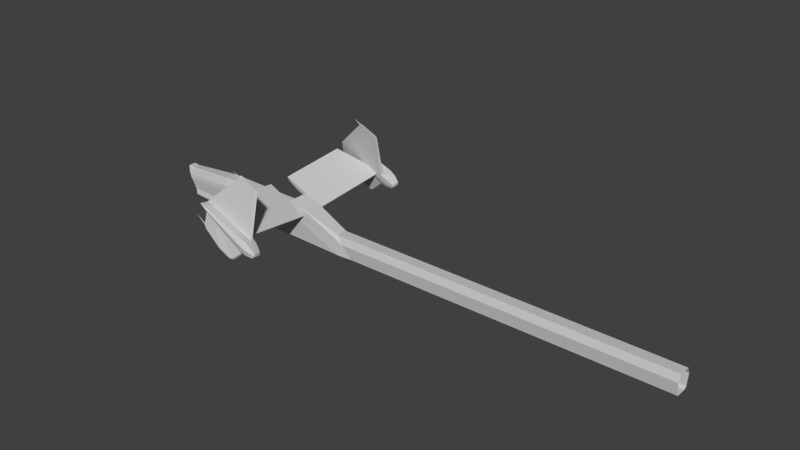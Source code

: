 # Source: kc10BoomWithWings.blend  (saved by Blender 2.78.0; exported with 4.5.12 LTS)
import bpy
from mathutils import Matrix  # noqa: F401  (used for matrix-valued properties, if any)

bpy.ops.wm.read_factory_settings(use_empty=True)
scene = bpy.context.scene
scene.name = 'Scene'

# ---- collections
col_collection_1 = bpy.data.collections.new('Collection 1'); scene.collection.children.link(col_collection_1)

# ---- materials (node trees are filled in below, after node groups)
mat_kc_10_wingwi_001 = bpy.data.materials.new('KC-10_wingWI.001')
mat_kc_10_wingwi_001.alpha_threshold = 0.0
mat_kc_10_wingwi_001.use_transparent_shadow = False
mat_kc_10_wingwi_001.diffuse_color = (0.5843, 0.5843, 0.5843, 1.0)
mat_kc_10_wingwi_001.specular_color = (0.898, 0.898, 0.898)
mat_kc_10_wingwi_001.roughness = 0.5
mat_kc_10_wingwi = bpy.data.materials.new('KC-10_wingWI')
mat_kc_10_wingwi.alpha_threshold = 0.0
mat_kc_10_wingwi.use_transparent_shadow = False
mat_kc_10_wingwi.diffuse_color = (0.5843, 0.5843, 0.5843, 1.0)
mat_kc_10_wingwi.specular_color = (0.898, 0.898, 0.898)
mat_kc_10_wingwi.roughness = 0.5

# ---- material node trees

# ---- world
world_world = bpy.data.worlds.new('World'); scene.world = world_world
world_world.color = (0.05088, 0.05088, 0.05088)
world_world.use_sun_shadow = False
world_world.sun_shadow_jitter_overblur = 0.0
world_world.cycles.sampling_method = 'NONE'
world_world.cycles.sample_map_resolution = 256

# ---- meshes
me_kc_10_001 = bpy.data.meshes.new('KC-10.001')
me_kc_10_001.from_pydata([(7.57, 1.822, 0.2095), (7.571, 1.847, 0.207), (8.0, 1.823, 0.251), (7.288, 1.824, 0.2395), (7.283, 1.849, 0.2303), (7.572, 1.869, 0.2205), (7.574, 1.869, 0.25), (8.006, 1.827, 0.2722), (7.289, 1.87, 0.2505), (8.051, 1.815, 0.2771), (8.092, 1.738, 0.6552), (8.251, 1.72, 0.6811), (7.244, 1.867, 0.291), (8.005, 1.81, 0.2683), (7.572, 1.809, 0.2358), (8.094, 1.695, 0.689), (7.969, 1.509, 1.586), (7.88, 1.505, 1.592), (7.242, 1.815, 0.2789), (7.219, 1.841, 0.2804), (7.593, 1.523, 1.617), (7.543, 1.515, 1.619), (7.592, 1.506, 1.613), (7.881, 1.515, 1.594), (8.098, 1.723, 0.7358), (8.256, 1.906, 0.7262), (8.102, 1.908, 0.7651), (8.101, 1.933, 0.7438), (8.099, 1.921, 0.7135), (7.309, 1.681, 0.7886), (7.292, 0.1701, 0.5673), (7.394, 0.1699, 0.5609), (7.562, 1.69, 0.7726), (7.308, 1.683, 0.7707), (7.291, 0.1898, 0.5519), (7.245, 0.1862, 0.5522), (7.261, 1.68, 0.7802), (8.16, 1.483, 0.6839), (7.561, 1.693, 0.7521), (7.651, 0.17, 0.5411), (8.145, 0.1847, 0.494), (7.252, 0.1729, 0.5692), (7.269, 1.679, 0.79), (7.25, 0.1787, 0.5223), (8.145, 0.1717, 0.492), (8.134, 0.1765, 0.4758), (7.649, 0.1728, 0.5219), (7.392, 0.1729, 0.5411), (7.3, 0.1845, 0.4802), (7.878, 0.1849, 0.4333), (8.067, 0.1813, 0.4429), (7.245, 0.1732, 0.55), (7.268, 0.1826, 0.495), (7.252, 0.1703, 0.5689), (6.991, 1.697, 0.8544), (6.869, 1.742, 0.8314), (6.851, 1.754, 0.7914), (6.985, 1.704, 0.7696), (6.995, 1.784, 0.883), (6.871, 1.808, 0.8543), (7.102, 1.685, 0.749), (6.979, 1.736, 0.6899), (7.109, 1.729, 0.6532), (7.086, 1.762, 0.6447), (6.982, 1.827, 0.704), (7.184, 1.665, 0.8791), (7.102, 1.672, 0.8641), (7.148, 1.699, 0.8935), (7.106, 1.798, 0.6512), (7.122, 1.952, 0.7062), (6.998, 1.896, 0.9094), (7.11, 1.765, 0.893), (7.137, 1.901, 0.9181), (6.866, 1.901, 0.7714), (6.864, 1.831, 0.7576), (6.846, 1.821, 0.8085), (6.852, 1.892, 0.8247), (6.985, 1.939, 0.7314), (6.862, 1.762, 0.7485), (6.873, 1.876, 0.8736), (6.993, 1.953, 0.8289), (7.139, 1.968, 0.8215), (7.188, 1.735, 0.8975), (7.309, -1.776, 0.7886), (7.562, -1.785, 0.7726), (7.394, -0.2654, 0.5609), (7.292, -0.2656, 0.5673), (7.308, -1.779, 0.7707), (7.261, -1.776, 0.7802), (7.245, -0.2817, 0.5522), (7.291, -0.2853, 0.5519), (8.16, -1.579, 0.6839), (7.561, -1.788, 0.7521), (8.145, -0.2802, 0.494), (7.651, -0.2655, 0.5411), (7.269, -1.775, 0.79), (7.252, -0.2683, 0.5692), (7.25, -0.2742, 0.5223), (8.134, -0.272, 0.4758), (8.145, -0.2672, 0.492), (7.649, -0.2683, 0.5219), (7.878, -0.2804, 0.4333), (7.3, -0.28, 0.4802), (7.392, -0.2684, 0.5411), (8.067, -0.2768, 0.4429), (7.245, -0.2687, 0.55), (7.268, -0.2781, 0.495), (7.252, -0.2658, 0.5689), (7.57, -1.916, 0.2094), (7.571, -1.941, 0.2068), (8.0, -1.917, 0.2509), (7.288, -1.918, 0.2394), (7.283, -1.943, 0.2301), (7.572, -1.963, 0.2203), (7.574, -1.963, 0.2498), (8.006, -1.921, 0.2721), (7.289, -1.964, 0.2503), (8.051, -1.909, 0.2769), (8.092, -1.832, 0.6551), (8.251, -1.814, 0.6809), (7.244, -1.96, 0.2908), (8.005, -1.904, 0.2681), (7.572, -1.903, 0.2356), (8.094, -1.789, 0.6889), (7.969, -1.603, 1.586), (7.88, -1.599, 1.592), (7.242, -1.909, 0.2787), (7.219, -1.935, 0.2803), (7.593, -1.617, 1.617), (7.543, -1.609, 1.619), (7.592, -1.6, 1.613), (7.881, -1.609, 1.594), (8.098, -1.817, 0.7357), (8.256, -2.0, 0.726), (8.102, -2.002, 0.765), (8.101, -2.027, 0.7437), (8.099, -2.015, 0.7134), (6.991, -1.791, 0.8542), (6.869, -1.836, 0.8313), (6.851, -1.847, 0.7912), (6.985, -1.798, 0.7694), (6.995, -1.878, 0.8828), (6.871, -1.901, 0.8542), (7.102, -1.779, 0.7489), (6.979, -1.83, 0.6898), (7.109, -1.823, 0.6531), (7.086, -1.856, 0.6445), (6.982, -1.921, 0.7039), (7.184, -1.759, 0.879), (7.102, -1.766, 0.864), (7.148, -1.793, 0.8934), (7.106, -1.892, 0.6511), (7.122, -2.046, 0.706), (6.998, -1.99, 0.9093), (7.11, -1.859, 0.8928), (7.137, -1.995, 0.9179), (6.866, -1.995, 0.7712), (6.864, -1.925, 0.7575), (6.846, -1.915, 0.8083), (6.852, -1.986, 0.8245), (6.985, -2.033, 0.7312), (6.862, -1.856, 0.7483), (6.873, -1.97, 0.8735), (6.993, -2.047, 0.8288), (7.139, -2.062, 0.8213), (7.188, -1.829, 0.8974), (8.011, -1.932, 0.3156), (8.318, -1.9, 0.3286), (8.009, -1.923, 0.3417), (8.01, -1.905, 0.3227), (7.91, -1.641, 1.527), (8.144, -1.624, 1.534), (7.908, -1.633, 1.553), (7.909, -1.614, 1.534), (8.011, 1.835, 0.3156), (8.318, 1.804, 0.3285), (8.009, 1.827, 0.3417), (8.01, 1.808, 0.3227), (7.91, 1.544, 1.527), (8.144, 1.528, 1.533), (7.908, 1.536, 1.553), (7.909, 1.517, 1.534), (7.571, 1.847, 0.207), (7.283, 1.849, 0.2303), (7.283, 1.849, 0.2303), (8.0, 1.823, 0.251), (8.0, 1.823, 0.251), (8.251, 1.72, 0.6811), (7.283, 1.849, 0.2303), (7.283, 1.849, 0.2303), (7.219, 1.841, 0.2804), (7.88, 1.505, 1.592), (8.251, 1.72, 0.6811), (8.251, 1.72, 0.6811), (8.092, 1.738, 0.6552), (8.251, 1.72, 0.6811), (7.969, 1.509, 1.586), (8.098, 1.723, 0.7358), (8.098, 1.723, 0.7358), (7.969, 1.509, 1.586), (8.051, 1.815, 0.2771), (8.251, 1.72, 0.6811), (8.051, 1.815, 0.2771), (8.16, 1.483, 0.6839), (8.16, 1.483, 0.6839), (8.145, 0.1847, 0.494), (7.292, 0.1701, 0.5673), (7.394, 0.1699, 0.5609), (7.292, 0.1701, 0.5673), (6.869, 1.742, 0.8314), (6.991, 1.697, 0.8544), (6.869, 1.742, 0.8314), (7.102, 1.685, 0.749), (7.102, 1.685, 0.749), (8.092, 1.738, 0.6552), (8.092, 1.738, 0.6552), (6.864, 1.831, 0.7576), (6.866, 1.901, 0.7714), (6.866, 1.901, 0.7714), (6.851, 1.754, 0.7914), (6.862, 1.762, 0.7485), (6.864, 1.831, 0.7576), (6.979, 1.736, 0.6899), (6.862, 1.762, 0.7485), (7.102, 1.672, 0.8641), (7.102, 1.672, 0.8641), (6.991, 1.697, 0.8544), (7.102, 1.672, 0.8641), (6.991, 1.697, 0.8544), (6.862, 1.762, 0.7485), (6.862, 1.762, 0.7485), (6.852, 1.892, 0.8247), (6.998, 1.896, 0.9094), (6.873, 1.876, 0.8736), (6.985, 1.939, 0.7314), (7.219, 1.841, 0.2804), (7.106, 1.798, 0.6512), (7.106, 1.798, 0.6512), (7.219, 1.841, 0.2804), (6.998, 1.896, 0.9094), (6.852, 1.892, 0.8247), (6.985, 1.939, 0.7314), (6.985, 1.939, 0.7314), (6.866, 1.901, 0.7714), (6.852, 1.892, 0.8247), (6.873, 1.876, 0.8736), (6.851, 1.754, 0.7914), (6.851, 1.754, 0.7914), (6.869, 1.742, 0.8314), (8.098, 1.723, 0.7358), (8.098, 1.723, 0.7358), (7.592, 1.506, 1.613), (7.148, 1.699, 0.8935), (7.148, 1.699, 0.8935), (7.543, 1.515, 1.619), (7.592, 1.506, 1.613), (7.592, 1.506, 1.613), (7.109, 1.729, 0.6532), (7.109, 1.729, 0.6532), (7.086, 1.762, 0.6447), (7.394, 0.1699, 0.5609), (7.394, -0.2654, 0.5609), (7.394, 0.1699, 0.5609), (7.651, 0.17, 0.5411), (7.651, -0.2655, 0.5411), (7.651, -0.2655, 0.5411), (8.145, -0.2802, 0.494), (8.16, -1.579, 0.6839), (8.16, -1.579, 0.6839), (7.292, -0.2656, 0.5673), (7.394, -0.2654, 0.5609), (7.292, -0.2656, 0.5673), (7.283, -1.943, 0.2301), (7.283, -1.943, 0.2301), (7.571, -1.941, 0.2068), (8.0, -1.917, 0.2509), (8.0, -1.917, 0.2509), (8.251, -1.814, 0.6809), (7.219, -1.935, 0.2803), (7.283, -1.943, 0.2301), (7.283, -1.943, 0.2301), (7.88, -1.599, 1.592), (8.251, -1.814, 0.6809), (8.251, -1.814, 0.6809), (8.092, -1.832, 0.6551), (8.251, -1.814, 0.6809), (7.969, -1.603, 1.586), (8.098, -1.817, 0.7357), (8.098, -1.817, 0.7357), (7.969, -1.603, 1.586), (8.051, -1.909, 0.2769), (8.251, -1.814, 0.6809), (8.051, -1.909, 0.2769), (6.869, -1.836, 0.8313), (6.991, -1.791, 0.8542), (6.869, -1.836, 0.8313), (7.102, -1.779, 0.7489), (7.102, -1.779, 0.7489), (8.092, -1.832, 0.6551), (8.092, -1.832, 0.6551), (6.866, -1.995, 0.7712), (6.866, -1.995, 0.7712), (6.864, -1.925, 0.7575), (6.851, -1.847, 0.7912), (6.862, -1.856, 0.7483), (6.979, -1.83, 0.6898), (6.864, -1.925, 0.7575), (6.862, -1.856, 0.7483), (7.102, -1.766, 0.864), (7.102, -1.766, 0.864), (6.991, -1.791, 0.8542), (7.102, -1.766, 0.864), (6.991, -1.791, 0.8542), (6.862, -1.856, 0.7483), (6.862, -1.856, 0.7483), (6.998, -1.99, 0.9093), (6.852, -1.986, 0.8245), (6.873, -1.97, 0.8735), (6.985, -2.033, 0.7312), (7.219, -1.935, 0.2803), (7.106, -1.892, 0.6511), (7.106, -1.892, 0.6511), (7.219, -1.935, 0.2803), (6.998, -1.99, 0.9093), (6.852, -1.986, 0.8245), (6.866, -1.995, 0.7712), (6.985, -2.033, 0.7312), (6.985, -2.033, 0.7312), (6.852, -1.986, 0.8245), (6.873, -1.97, 0.8735), (6.869, -1.836, 0.8313), (6.851, -1.847, 0.7912), (6.851, -1.847, 0.7912), (8.098, -1.817, 0.7357), (8.098, -1.817, 0.7357), (7.592, -1.6, 1.613), (7.543, -1.609, 1.619), (7.148, -1.793, 0.8934), (7.148, -1.793, 0.8934), (7.592, -1.6, 1.613), (7.592, -1.6, 1.613), (7.086, -1.856, 0.6445), (7.109, -1.823, 0.6531), (7.109, -1.823, 0.6531), (8.0, 1.823, 0.251), (7.571, 1.847, 0.207), (8.0, 1.823, 0.251), (8.051, 1.815, 0.2771), (7.543, 1.515, 1.619), (7.969, 1.509, 1.586), (7.88, 1.505, 1.592), (8.16, 1.483, 0.6839), (7.562, 1.69, 0.7726), (8.145, 0.1847, 0.494), (8.145, 0.1717, 0.492), (7.651, 0.17, 0.5411), (7.651, 0.17, 0.5411), (8.145, 0.1847, 0.494), (7.651, 0.17, 0.5411), (7.651, 0.17, 0.5411), (7.292, 0.1701, 0.5673), (7.292, 0.1701, 0.5673), (7.292, 0.1701, 0.5673), (7.252, 0.1703, 0.5689), (7.292, 0.1701, 0.5673), (7.086, 1.762, 0.6447), (6.979, 1.736, 0.6899), (7.086, 1.762, 0.6447), (7.102, 1.685, 0.749), (7.109, 1.729, 0.6532), (7.106, 1.798, 0.6512), (7.148, 1.699, 0.8935), (7.102, 1.672, 0.8641), (7.188, 1.735, 0.8975), (7.109, 1.729, 0.6532), (7.148, 1.699, 0.8935), (7.188, 1.735, 0.8975), (7.086, 1.762, 0.6447), (7.109, 1.729, 0.6532), (6.979, 1.736, 0.6899), (8.16, -1.579, 0.6839), (7.562, -1.785, 0.7726), (8.145, -0.2802, 0.494), (8.145, -0.2672, 0.492), (7.651, -0.2655, 0.5411), (7.651, -0.2655, 0.5411), (8.145, -0.2802, 0.494), (7.651, -0.2655, 0.5411), (7.651, -0.2655, 0.5411), (7.292, -0.2656, 0.5673), (7.292, -0.2656, 0.5673), (7.292, -0.2656, 0.5673), (7.252, -0.2658, 0.5689), (7.292, -0.2656, 0.5673), (8.0, -1.917, 0.2509), (7.571, -1.941, 0.2068), (8.051, -1.909, 0.2769), (8.0, -1.917, 0.2509), (7.543, -1.609, 1.619), (7.969, -1.603, 1.586), (7.88, -1.599, 1.592), (7.086, -1.856, 0.6445), (6.979, -1.83, 0.6898), (7.086, -1.856, 0.6445), (7.102, -1.779, 0.7489), (7.109, -1.823, 0.6531), (7.106, -1.892, 0.6511), (7.148, -1.793, 0.8934), (7.102, -1.766, 0.864), (7.188, -1.829, 0.8974), (7.109, -1.823, 0.6531), (7.148, -1.793, 0.8934), (7.188, -1.829, 0.8974), (7.086, -1.856, 0.6445), (6.979, -1.83, 0.6898), (7.109, -1.823, 0.6531)], [], [(1, 0, 3), (3, 4, 1), (7, 2, 5), (5, 6, 7), (5, 182, 183), (184, 8, 5), (10, 11, 9), (9, 7, 10), (5, 8, 12), (12, 6, 5), (14, 0, 185), (186, 13, 14), (16, 17, 15), (15, 187, 16), (14, 18, 3), (3, 0, 14), (3, 18, 19), (19, 4, 3), (12, 8, 188), (189, 190, 12), (22, 191, 23), (23, 20, 22), (25, 26, 24), (24, 192, 25), (193, 194, 28), (28, 25, 195), (196, 11, 197), (198, 23, 199), (200, 201, 15), (15, 13, 202), (31, 32, 29), (29, 30, 31), (35, 36, 33), (33, 34, 35), (39, 40, 37), (37, 32, 39), (41, 42, 36), (36, 35, 41), (85, 94, 39), (39, 31, 85), (48, 49, 46), (46, 47, 48), (34, 38, 203), (204, 205, 34), (30, 29, 42), (42, 41, 30), (206, 48, 47), (47, 207, 208), (41, 35, 51), (51, 53, 41), (56, 57, 54), (54, 55, 56), (209, 210, 58), (58, 59, 211), (61, 62, 60), (60, 57, 61), (65, 66, 212), (213, 15, 65), (69, 28, 214), (215, 68, 69), (71, 72, 70), (70, 58, 71), (75, 76, 73), (73, 74, 75), (64, 216, 217), (218, 77, 64), (24, 26, 72), (72, 71, 24), (78, 219, 75), (75, 74, 78), (220, 221, 64), (64, 222, 223), (57, 60, 224), (225, 54, 57), (226, 227, 71), (71, 58, 228), (57, 56, 229), (230, 61, 57), (80, 231, 79), (79, 232, 80), (59, 58, 70), (70, 233, 59), (80, 81, 69), (69, 234, 80), (69, 68, 64), (64, 77, 69), (235, 63, 236), (237, 12, 238), (26, 27, 81), (81, 72, 26), (27, 28, 69), (69, 81, 27), (80, 239, 72), (72, 81, 80), (240, 80, 241), (242, 243, 244), (76, 75, 59), (59, 245, 76), (59, 75, 246), (247, 248, 59), (20, 23, 249), (250, 82, 20), (21, 67, 65), (65, 251, 21), (20, 82, 252), (253, 254, 20), (255, 65, 15), (15, 17, 256), (19, 18, 257), (258, 259, 19), (260, 47, 103), (103, 261, 262), (46, 263, 264), (265, 100, 46), (46, 100, 103), (103, 47, 46), (85, 86, 83), (83, 84, 85), (89, 90, 87), (87, 88, 89), (94, 84, 91), (91, 93, 94), (96, 89, 88), (88, 95, 96), (102, 103, 100), (100, 101, 102), (90, 266, 267), (268, 92, 90), (86, 96, 95), (95, 83, 86), (269, 270, 103), (103, 102, 271), (96, 107, 105), (105, 89, 96), (109, 112, 111), (111, 108, 109), (115, 114, 113), (113, 110, 115), (113, 116, 272), (273, 274, 113), (118, 115, 117), (117, 119, 118), (113, 114, 120), (120, 116, 113), (122, 121, 275), (276, 108, 122), (124, 277, 123), (123, 125, 124), (122, 108, 111), (111, 126, 122), (111, 112, 127), (127, 126, 111), (120, 278, 279), (280, 116, 120), (130, 128, 131), (131, 281, 130), (133, 282, 132), (132, 134, 133), (283, 133, 136), (136, 284, 285), (286, 131, 287), (288, 119, 289), (290, 121, 123), (123, 291, 292), (139, 138, 137), (137, 140, 139), (293, 142, 141), (141, 294, 295), (144, 140, 143), (143, 145, 144), (148, 123, 296), (297, 149, 148), (152, 151, 298), (299, 136, 152), (154, 141, 153), (153, 155, 154), (158, 157, 156), (156, 159, 158), (147, 160, 300), (301, 302, 147), (132, 154, 155), (155, 134, 132), (161, 157, 158), (158, 303, 161), (304, 305, 147), (147, 306, 307), (140, 137, 308), (309, 143, 140), (310, 141, 154), (154, 311, 312), (140, 144, 313), (314, 139, 140), (163, 315, 162), (162, 316, 163), (142, 317, 153), (153, 141, 142), (163, 318, 152), (152, 164, 163), (152, 160, 147), (147, 151, 152), (319, 120, 320), (321, 146, 322), (134, 155, 164), (164, 135, 134), (135, 164, 152), (152, 136, 135), (163, 164, 155), (155, 323, 163), (324, 325, 326), (327, 163, 328), (159, 329, 142), (142, 158, 159), (142, 330, 331), (332, 158, 142), (128, 165, 333), (334, 131, 128), (129, 335, 148), (148, 150, 129), (128, 336, 337), (338, 165, 128), (339, 125, 123), (123, 148, 340), (127, 341, 342), (343, 126, 127), (0, 1, 344), (345, 5, 2), (6, 10, 7), (7, 9, 2), (13, 346, 347), (20, 348, 22), (349, 23, 350), (26, 25, 27), (27, 25, 28), (351, 38, 352), (35, 34, 43), (353, 44, 45), (39, 354, 40), (355, 49, 50), (33, 38, 34), (34, 49, 48), (43, 51, 35), (48, 52, 34), (34, 50, 49), (356, 46, 49), (357, 45, 34), (45, 50, 34), (50, 45, 358), (45, 44, 359), (51, 43, 360), (43, 52, 361), (52, 48, 362), (363, 51, 364), (32, 31, 39), (34, 52, 43), (41, 53, 30), (365, 366, 64), (67, 66, 65), (367, 64, 68), (368, 369, 15), (13, 15, 14), (370, 10, 12), (371, 71, 372), (373, 24, 71), (15, 374, 18), (15, 18, 14), (10, 6, 12), (375, 376, 71), (377, 378, 379), (380, 381, 92), (89, 97, 90), (382, 98, 99), (94, 93, 383), (384, 104, 101), (87, 90, 92), (90, 102, 101), (97, 89, 105), (102, 90, 106), (90, 101, 104), (385, 101, 100), (386, 90, 98), (98, 90, 104), (104, 387, 98), (98, 388, 99), (105, 389, 97), (97, 390, 106), (106, 391, 102), (392, 393, 105), (84, 94, 85), (90, 97, 106), (96, 86, 107), (108, 394, 109), (395, 110, 113), (114, 115, 118), (115, 110, 117), (121, 396, 397), (128, 130, 398), (399, 400, 131), (134, 135, 133), (135, 136, 133), (401, 147, 402), (150, 148, 149), (403, 151, 147), (404, 123, 405), (121, 122, 123), (406, 120, 118), (407, 408, 154), (409, 154, 132), (123, 126, 410), (123, 122, 126), (118, 120, 114), (411, 154, 412), (413, 414, 415), (166, 167, 168), (168, 167, 169), (167, 166, 169), (170, 171, 172), (172, 171, 173), (171, 170, 173), (174, 176, 175), (176, 177, 175), (175, 177, 174), (178, 180, 179), (180, 181, 179), (179, 181, 178)])
_uv = me_kc_10_001.uv_layers.new(name='UVMap')
_uv.uv.foreach_set('vector', [0.9639, 0.5556, 0.9639, 0.5553, 0.9823, 0.5544, 0.9823, 0.5544, 0.9826, 0.5552, 0.9639, 0.5556, 0.8276, 0.2437, 0.8271, 0.2418, 0.7884, 0.2365, 0.7884, 0.2365, 0.7884, 0.2392, 0.8276, 0.2437, 0.7884, 0.2365, 0.7884, 0.2354, 0.7621, 0.236, 0.7621, 0.236, 0.7626, 0.2377, 0.7884, 0.2365, 0.8334, 0.2795, 0.8478, 0.2828, 0.8316, 0.2445, 0.8316, 0.2445, 0.8276, 0.2437, 0.8334, 0.2795, 0.7884, 0.2365, 0.7626, 0.2377, 0.7583, 0.2412, 0.7583, 0.2412, 0.7884, 0.2392, 0.7884, 0.2365, 0.9639, 0.5535, 0.9639, 0.5553, 0.9364, 0.5511, 0.9364, 0.5511, 0.9361, 0.5499, 0.9639, 0.5535, 0.943, 0.4637, 0.9488, 0.4636, 0.9319, 0.5219, 0.9319, 0.5219, 0.9217, 0.522, 0.943, 0.4637, 0.9639, 0.5535, 0.9853, 0.552, 0.9823, 0.5544, 0.9823, 0.5544, 0.9639, 0.5553, 0.9639, 0.5535, 0.9823, 0.5544, 0.9853, 0.552, 0.9868, 0.5521, 0.9868, 0.5521, 0.9826, 0.5552, 0.9823, 0.5544, 0.7583, 0.2412, 0.7626, 0.2377, 0.7621, 0.236, 0.7621, 0.236, 0.7561, 0.2403, 0.7583, 0.2412, 0.7834, 0.3653, 0.8096, 0.3649, 0.8097, 0.365, 0.8097, 0.365, 0.7834, 0.3656, 0.7834, 0.3653, 0.9406, 0.7217, 0.9437, 0.7059, 0.963, 0.7073, 0.963, 0.7073, 0.9609, 0.7247, 0.9406, 0.7217, 0.9204, 0.7256, 0.9172, 0.7086, 0.9367, 0.706, 0.9367, 0.706, 0.9406, 0.7217, 0.9204, 0.7256, 0.8177, 0.3648, 0.8478, 0.2828, 0.8336, 0.2869, 0.8336, 0.2869, 0.8097, 0.365, 0.8177, 0.3648, 0.9332, 0.5492, 0.9217, 0.522, 0.9319, 0.5219, 0.9319, 0.5219, 0.9361, 0.5499, 0.9332, 0.5492, 0.6567, 0.3942, 0.6647, 0.5181, 0.6458, 0.5176, 0.6458, 0.5176, 0.6472, 0.3948, 0.6567, 0.3942, 0.6411, 0.397, 0.645, 0.519, 0.6423, 0.5204, 0.6423, 0.5204, 0.6377, 0.3997, 0.6411, 0.397, 0.6778, 0.3944, 0.7178, 0.3972, 0.7136, 0.5028, 0.7136, 0.5028, 0.6647, 0.5181, 0.6778, 0.3944, 0.6432, 0.3957, 0.6443, 0.5182, 0.645, 0.519, 0.645, 0.519, 0.6411, 0.397, 0.6432, 0.3957, 0.6561, 0.3579, 0.6772, 0.3574, 0.6778, 0.3944, 0.6778, 0.3944, 0.6567, 0.3942, 0.6561, 0.3579, 0.6355, 0.3965, 0.5893, 0.4013, 0.6082, 0.3943, 0.6082, 0.3943, 0.6286, 0.3928, 0.6355, 0.3965, 0.6377, 0.3997, 0.6221, 0.5226, 0.5729, 0.5079, 0.5729, 0.5079, 0.5686, 0.4027, 0.6377, 0.3997, 0.6472, 0.3948, 0.6458, 0.5176, 0.6443, 0.5182, 0.6443, 0.5182, 0.6432, 0.3957, 0.6472, 0.3948, 0.6382, 0.3907, 0.6355, 0.3965, 0.6286, 0.3928, 0.6286, 0.3928, 0.6294, 0.392, 0.6382, 0.3907, 0.6432, 0.3957, 0.6411, 0.397, 0.6409, 0.395, 0.6409, 0.395, 0.6432, 0.3955, 0.6432, 0.3957, 0.9801, 0.5215, 0.9885, 0.521, 0.9886, 0.5259, 0.9886, 0.5259, 0.9811, 0.5241, 0.9801, 0.5215, 0.968, 0.5787, 0.9707, 0.5919, 0.9615, 0.592, 0.9615, 0.592, 0.9608, 0.5787, 0.968, 0.5787, 0.9882, 0.5161, 0.9959, 0.5144, 0.9955, 0.5206, 0.9955, 0.5206, 0.9885, 0.521, 0.9882, 0.5161, 0.9911, 0.5128, 0.9964, 0.5141, 0.996, 0.5216, 0.996, 0.5216, 0.9319, 0.5219, 0.9911, 0.5128, 0.9269, 0.6063, 0.9367, 0.706, 0.9172, 0.7086, 0.9172, 0.7086, 0.9106, 0.6065, 0.9269, 0.6063, 0.9627, 0.6041, 0.9488, 0.6058, 0.9499, 0.5917, 0.9499, 0.5917, 0.9615, 0.592, 0.9627, 0.6041, 0.961, 0.5733, 0.9536, 0.5727, 0.9543, 0.567, 0.9543, 0.567, 0.9617, 0.5678, 0.961, 0.5733, 0.9136, 0.5927, 0.9143, 0.5794, 0.9217, 0.5792, 0.9217, 0.5792, 0.9255, 0.5922, 0.9136, 0.5927, 0.963, 0.7073, 0.9437, 0.7059, 0.9488, 0.6058, 0.9488, 0.6058, 0.9627, 0.6041, 0.963, 0.7073, 0.9687, 0.5692, 0.9681, 0.5739, 0.961, 0.5733, 0.961, 0.5733, 0.9617, 0.5678, 0.9687, 0.5692, 0.9072, 0.5795, 0.9143, 0.5794, 0.9136, 0.5927, 0.9136, 0.5927, 0.9042, 0.5929, 0.9072, 0.5795, 0.9885, 0.521, 0.9955, 0.5206, 0.9949, 0.5274, 0.9949, 0.5274, 0.9886, 0.5259, 0.9885, 0.521, 0.9707, 0.5919, 0.9729, 0.6033, 0.9627, 0.6041, 0.9627, 0.6041, 0.9615, 0.592, 0.9707, 0.5919, 0.9885, 0.521, 0.9801, 0.5215, 0.9809, 0.519, 0.9809, 0.519, 0.9882, 0.5161, 0.9885, 0.521, 0.9376, 0.5922, 0.9374, 0.5768, 0.943, 0.5782, 0.943, 0.5782, 0.9475, 0.5912, 0.9376, 0.5922, 0.9608, 0.5787, 0.9615, 0.592, 0.9499, 0.5917, 0.9499, 0.5917, 0.9534, 0.5786, 0.9608, 0.5787, 0.9376, 0.5922, 0.9379, 0.6069, 0.9269, 0.6063, 0.9269, 0.6063, 0.9277, 0.5916, 0.9376, 0.5922, 0.9269, 0.6063, 0.9106, 0.6065, 0.9136, 0.5927, 0.9136, 0.5927, 0.9255, 0.5922, 0.9269, 0.6063, 0.7561, 0.2403, 0.7422, 0.2732, 0.7439, 0.2736, 0.7439, 0.2736, 0.7583, 0.2412, 0.7561, 0.2403, 0.9437, 0.7059, 0.9402, 0.7058, 0.9379, 0.6069, 0.9379, 0.6069, 0.9488, 0.6058, 0.9437, 0.7059, 0.9402, 0.7058, 0.9367, 0.706, 0.9269, 0.6063, 0.9269, 0.6063, 0.9379, 0.6069, 0.9402, 0.7058, 0.9376, 0.5922, 0.9475, 0.5912, 0.9488, 0.6058, 0.9488, 0.6058, 0.9379, 0.6069, 0.9376, 0.5922, 0.9374, 0.5768, 0.9376, 0.5922, 0.9277, 0.5916, 0.9277, 0.5916, 0.9317, 0.5785, 0.9374, 0.5768, 0.9536, 0.5727, 0.961, 0.5733, 0.9608, 0.5787, 0.9608, 0.5787, 0.9534, 0.5786, 0.9536, 0.5727, 0.9608, 0.5787, 0.961, 0.5733, 0.9681, 0.5739, 0.9681, 0.5739, 0.968, 0.5787, 0.9608, 0.5787, 0.7834, 0.3656, 0.8097, 0.365, 0.8336, 0.2869, 0.8336, 0.2869, 0.7502, 0.2968, 0.7834, 0.3656, 0.9707, 0.4632, 0.9936, 0.5122, 0.9911, 0.5128, 0.9911, 0.5128, 0.9675, 0.4633, 0.9707, 0.4632, 0.7834, 0.3656, 0.7502, 0.2968, 0.7466, 0.2965, 0.7466, 0.2965, 0.7789, 0.3655, 0.7834, 0.3656, 0.9675, 0.4633, 0.9911, 0.5128, 0.9319, 0.5219, 0.9319, 0.5219, 0.9488, 0.4636, 0.9675, 0.4633, 0.9868, 0.5521, 0.9853, 0.552, 0.9953, 0.528, 0.9953, 0.528, 0.9967, 0.5288, 0.9868, 0.5521, 0.6294, 0.392, 0.6286, 0.3928, 0.628, 0.3589, 0.628, 0.3589, 0.6286, 0.3597, 0.6294, 0.392, 0.6082, 0.3943, 0.6079, 0.3942, 0.6073, 0.358, 0.6073, 0.358, 0.6076, 0.358, 0.6082, 0.3943, 0.6082, 0.3943, 0.6076, 0.358, 0.628, 0.3589, 0.628, 0.3589, 0.6286, 0.3928, 0.6082, 0.3943, 0.6561, 0.3579, 0.6465, 0.3572, 0.6452, 0.2345, 0.6452, 0.2345, 0.6641, 0.2339, 0.6561, 0.3579, 0.6404, 0.355, 0.637, 0.3523, 0.6416, 0.2317, 0.6416, 0.2317, 0.6444, 0.233, 0.6404, 0.355, 0.6772, 0.3574, 0.6641, 0.2339, 0.7131, 0.2491, 0.7131, 0.2491, 0.7172, 0.3546, 0.6772, 0.3574, 0.6426, 0.3564, 0.6404, 0.355, 0.6444, 0.233, 0.6444, 0.233, 0.6437, 0.2339, 0.6426, 0.3564, 0.6348, 0.3554, 0.628, 0.3589, 0.6076, 0.358, 0.6076, 0.358, 0.5886, 0.3514, 0.6348, 0.3554, 0.637, 0.3523, 0.5679, 0.3497, 0.5722, 0.2443, 0.5722, 0.2443, 0.6214, 0.2295, 0.637, 0.3523, 0.6465, 0.3572, 0.6426, 0.3564, 0.6437, 0.2339, 0.6437, 0.2339, 0.6452, 0.2345, 0.6465, 0.3572, 0.6375, 0.3613, 0.6286, 0.3597, 0.628, 0.3589, 0.628, 0.3589, 0.6348, 0.3554, 0.6375, 0.3613, 0.6426, 0.3564, 0.6425, 0.3566, 0.6402, 0.357, 0.6402, 0.357, 0.6404, 0.355, 0.6426, 0.3564, 0.9639, 0.5556, 0.9826, 0.5552, 0.9823, 0.5544, 0.9823, 0.5544, 0.9639, 0.5553, 0.9639, 0.5556, 0.8276, 0.2437, 0.7884, 0.2392, 0.7884, 0.2365, 0.7884, 0.2365, 0.8271, 0.2418, 0.8276, 0.2437, 0.7884, 0.2365, 0.7626, 0.2377, 0.7621, 0.236, 0.7621, 0.236, 0.7884, 0.2354, 0.7884, 0.2365, 0.8334, 0.2795, 0.8276, 0.2437, 0.8316, 0.2445, 0.8316, 0.2445, 0.8478, 0.2828, 0.8334, 0.2795, 0.7884, 0.2365, 0.7884, 0.2392, 0.7583, 0.2412, 0.7583, 0.2412, 0.7626, 0.2377, 0.7884, 0.2365, 0.9639, 0.5535, 0.9361, 0.5499, 0.9364, 0.5511, 0.9364, 0.5511, 0.9639, 0.5553, 0.9639, 0.5535, 0.943, 0.4637, 0.9217, 0.522, 0.9319, 0.5219, 0.9319, 0.5219, 0.9488, 0.4636, 0.943, 0.4637, 0.9639, 0.5535, 0.9639, 0.5553, 0.9823, 0.5544, 0.9823, 0.5544, 0.9853, 0.552, 0.9639, 0.5535, 0.9823, 0.5544, 0.9826, 0.5552, 0.9868, 0.5521, 0.9868, 0.5521, 0.9853, 0.552, 0.9823, 0.5544, 0.7583, 0.2412, 0.7561, 0.2403, 0.7621, 0.236, 0.7621, 0.236, 0.7626, 0.2377, 0.7583, 0.2412, 0.7834, 0.3653, 0.7834, 0.3656, 0.8097, 0.365, 0.8097, 0.365, 0.8096, 0.3649, 0.7834, 0.3653, 0.9406, 0.7217, 0.9609, 0.7247, 0.963, 0.7073, 0.963, 0.7073, 0.9437, 0.7059, 0.9406, 0.7217, 0.9204, 0.7256, 0.9406, 0.7217, 0.9367, 0.706, 0.9367, 0.706, 0.9172, 0.7086, 0.9204, 0.7256, 0.8177, 0.3648, 0.8097, 0.365, 0.8336, 0.2869, 0.8336, 0.2869, 0.8478, 0.2828, 0.8177, 0.3648, 0.9332, 0.5492, 0.9361, 0.5499, 0.9319, 0.5219, 0.9319, 0.5219, 0.9217, 0.522, 0.9332, 0.5492, 0.9801, 0.5215, 0.9811, 0.5241, 0.9886, 0.5259, 0.9886, 0.5259, 0.9885, 0.521, 0.9801, 0.5215, 0.968, 0.5787, 0.9608, 0.5787, 0.9615, 0.592, 0.9615, 0.592, 0.9707, 0.5919, 0.968, 0.5787, 0.9882, 0.5161, 0.9885, 0.521, 0.9955, 0.5206, 0.9955, 0.5206, 0.9959, 0.5144, 0.9882, 0.5161, 0.9911, 0.5128, 0.9319, 0.5219, 0.996, 0.5216, 0.996, 0.5216, 0.9964, 0.5141, 0.9911, 0.5128, 0.9269, 0.6063, 0.9106, 0.6065, 0.9172, 0.7086, 0.9172, 0.7086, 0.9367, 0.706, 0.9269, 0.6063, 0.9627, 0.6041, 0.9615, 0.592, 0.9499, 0.5917, 0.9499, 0.5917, 0.9488, 0.6058, 0.9627, 0.6041, 0.961, 0.5733, 0.9617, 0.5678, 0.9543, 0.567, 0.9543, 0.567, 0.9536, 0.5727, 0.961, 0.5733, 0.9136, 0.5927, 0.9255, 0.5922, 0.9217, 0.5792, 0.9217, 0.5792, 0.9143, 0.5794, 0.9136, 0.5927, 0.963, 0.7073, 0.9627, 0.6041, 0.9488, 0.6058, 0.9488, 0.6058, 0.9437, 0.7059, 0.963, 0.7073, 0.9687, 0.5692, 0.9617, 0.5678, 0.961, 0.5733, 0.961, 0.5733, 0.9681, 0.5739, 0.9687, 0.5692, 0.9072, 0.5795, 0.9042, 0.5929, 0.9136, 0.5927, 0.9136, 0.5927, 0.9143, 0.5794, 0.9072, 0.5795, 0.9885, 0.521, 0.9886, 0.5259, 0.9949, 0.5274, 0.9949, 0.5274, 0.9955, 0.5206, 0.9885, 0.521, 0.9707, 0.5919, 0.9615, 0.592, 0.9627, 0.6041, 0.9627, 0.6041, 0.9729, 0.6033, 0.9707, 0.5919, 0.9885, 0.521, 0.9882, 0.5161, 0.9809, 0.519, 0.9809, 0.519, 0.9801, 0.5215, 0.9885, 0.521, 0.9376, 0.5922, 0.9475, 0.5912, 0.943, 0.5782, 0.943, 0.5782, 0.9374, 0.5768, 0.9376, 0.5922, 0.9608, 0.5787, 0.9534, 0.5786, 0.9499, 0.5917, 0.9499, 0.5917, 0.9615, 0.592, 0.9608, 0.5787, 0.9376, 0.5922, 0.9277, 0.5916, 0.9269, 0.6063, 0.9269, 0.6063, 0.9379, 0.6069, 0.9376, 0.5922, 0.9269, 0.6063, 0.9255, 0.5922, 0.9136, 0.5927, 0.9136, 0.5927, 0.9106, 0.6065, 0.9269, 0.6063, 0.7561, 0.2403, 0.7583, 0.2412, 0.7439, 0.2736, 0.7439, 0.2736, 0.7422, 0.2732, 0.7561, 0.2403, 0.9437, 0.7059, 0.9488, 0.6058, 0.9379, 0.6069, 0.9379, 0.6069, 0.9402, 0.7058, 0.9437, 0.7059, 0.9402, 0.7058, 0.9379, 0.6069, 0.9269, 0.6063, 0.9269, 0.6063, 0.9367, 0.706, 0.9402, 0.7058, 0.9376, 0.5922, 0.9379, 0.6069, 0.9488, 0.6058, 0.9488, 0.6058, 0.9475, 0.5912, 0.9376, 0.5922, 0.9374, 0.5768, 0.9317, 0.5785, 0.9277, 0.5916, 0.9277, 0.5916, 0.9376, 0.5922, 0.9374, 0.5768, 0.9536, 0.5727, 0.9534, 0.5786, 0.9608, 0.5787, 0.9608, 0.5787, 0.961, 0.5733, 0.9536, 0.5727, 0.9608, 0.5787, 0.968, 0.5787, 0.9681, 0.5739, 0.9681, 0.5739, 0.961, 0.5733, 0.9608, 0.5787, 0.7834, 0.3656, 0.7502, 0.2968, 0.8336, 0.2869, 0.8336, 0.2869, 0.8097, 0.365, 0.7834, 0.3656, 0.9707, 0.4632, 0.9675, 0.4633, 0.9911, 0.5128, 0.9911, 0.5128, 0.9936, 0.5122, 0.9707, 0.4632, 0.7834, 0.3656, 0.7789, 0.3655, 0.7466, 0.2965, 0.7466, 0.2965, 0.7502, 0.2968, 0.7834, 0.3656, 0.9675, 0.4633, 0.9488, 0.4636, 0.9319, 0.5219, 0.9319, 0.5219, 0.9911, 0.5128, 0.9675, 0.4633, 0.9868, 0.5521, 0.9967, 0.5288, 0.9953, 0.528, 0.9953, 0.528, 0.9853, 0.552, 0.9868, 0.5521, 0.9639, 0.5553, 0.9639, 0.5556, 0.9364, 0.5511, 0.7884, 0.2354, 0.7884, 0.2365, 0.8271, 0.2418, 0.7884, 0.2392, 0.8334, 0.2795, 0.8276, 0.2437, 0.8276, 0.2437, 0.8316, 0.2445, 0.8271, 0.2418, 0.9361, 0.5499, 0.9364, 0.5511, 0.9332, 0.5492, 0.7834, 0.3656, 0.7789, 0.3655, 0.7834, 0.3653, 0.8177, 0.3648, 0.8097, 0.365, 0.8096, 0.3649, 0.9437, 0.7059, 0.9406, 0.7217, 0.9402, 0.7058, 0.9402, 0.7058, 0.9406, 0.7217, 0.9367, 0.706, 0.5729, 0.5079, 0.6221, 0.5226, 0.6216, 0.5242, 0.6411, 0.397, 0.6377, 0.3997, 0.6389, 0.3958, 0.5686, 0.4027, 0.5684, 0.4013, 0.5696, 0.4021, 0.6778, 0.3944, 0.7178, 0.3961, 0.7178, 0.3972, 0.6079, 0.3942, 0.5893, 0.4013, 0.5746, 0.4021, 0.6423, 0.5204, 0.6221, 0.5226, 0.6377, 0.3997, 0.6377, 0.3997, 0.5893, 0.4013, 0.6355, 0.3965, 0.6389, 0.3958, 0.6409, 0.395, 0.6411, 0.397, 0.6355, 0.3965, 0.637, 0.3959, 0.6377, 0.3997, 0.6377, 0.3997, 0.5746, 0.4021, 0.5893, 0.4013, 0.6079, 0.3942, 0.6082, 0.3943, 0.5893, 0.4013, 0.5686, 0.4027, 0.5696, 0.4021, 0.6377, 0.3997, 0.5696, 0.4021, 0.5746, 0.4021, 0.6377, 0.3997, 0.5746, 0.4021, 0.5696, 0.4021, 0.6079, 0.3942, 0.5696, 0.4021, 0.5684, 0.4013, 0.6079, 0.3942, 0.6409, 0.395, 0.6389, 0.3958, 0.6382, 0.3907, 0.6389, 0.3958, 0.637, 0.3959, 0.6382, 0.3907, 0.637, 0.3959, 0.6355, 0.3965, 0.6382, 0.3907, 0.6411, 0.393, 0.6409, 0.395, 0.6382, 0.3907, 0.6647, 0.5181, 0.6567, 0.3942, 0.6778, 0.3944, 0.6377, 0.3997, 0.637, 0.3959, 0.6389, 0.3958, 0.6432, 0.3957, 0.6432, 0.3955, 0.6472, 0.3948, 0.9067, 0.6048, 0.9042, 0.5929, 0.9136, 0.5927, 0.9936, 0.5122, 0.9964, 0.5141, 0.9911, 0.5128, 0.9067, 0.6048, 0.9136, 0.5927, 0.9106, 0.6065, 0.996, 0.5216, 0.9953, 0.528, 0.9319, 0.5219, 0.9361, 0.5499, 0.9319, 0.5219, 0.9639, 0.5535, 0.7439, 0.2736, 0.8334, 0.2795, 0.7583, 0.2412, 0.9695, 0.6083, 0.9627, 0.6041, 0.9729, 0.6033, 0.9659, 0.6123, 0.963, 0.7073, 0.9627, 0.6041, 0.9319, 0.5219, 0.9953, 0.528, 0.9853, 0.552, 0.9319, 0.5219, 0.9853, 0.552, 0.9639, 0.5535, 0.8334, 0.2795, 0.7884, 0.2392, 0.7583, 0.2412, 0.9695, 0.6083, 0.9659, 0.6123, 0.9627, 0.6041, 0.9067, 0.6048, 0.903, 0.6066, 0.9042, 0.5929, 0.5722, 0.2443, 0.6209, 0.2279, 0.6214, 0.2295, 0.6404, 0.355, 0.6382, 0.3562, 0.637, 0.3523, 0.5679, 0.3497, 0.5689, 0.3506, 0.5677, 0.3513, 0.6772, 0.3574, 0.7172, 0.3546, 0.7172, 0.3557, 0.6073, 0.358, 0.5739, 0.3507, 0.5886, 0.3514, 0.6416, 0.2317, 0.637, 0.3523, 0.6214, 0.2295, 0.637, 0.3523, 0.6348, 0.3554, 0.5886, 0.3514, 0.6382, 0.3562, 0.6404, 0.355, 0.6402, 0.357, 0.6348, 0.3554, 0.637, 0.3523, 0.6363, 0.356, 0.637, 0.3523, 0.5886, 0.3514, 0.5739, 0.3507, 0.6073, 0.358, 0.5886, 0.3514, 0.6076, 0.358, 0.5679, 0.3497, 0.637, 0.3523, 0.5689, 0.3506, 0.5689, 0.3506, 0.637, 0.3523, 0.5739, 0.3507, 0.5739, 0.3507, 0.6073, 0.358, 0.5689, 0.3506, 0.5689, 0.3506, 0.6073, 0.358, 0.5677, 0.3513, 0.6402, 0.357, 0.6375, 0.3613, 0.6382, 0.3562, 0.6382, 0.3562, 0.6375, 0.3613, 0.6363, 0.356, 0.6363, 0.356, 0.6375, 0.3613, 0.6348, 0.3554, 0.6404, 0.359, 0.6375, 0.3613, 0.6402, 0.357, 0.6641, 0.2339, 0.6772, 0.3574, 0.6561, 0.3579, 0.637, 0.3523, 0.6382, 0.3562, 0.6363, 0.356, 0.6426, 0.3564, 0.6465, 0.3572, 0.6425, 0.3566, 0.9639, 0.5553, 0.9364, 0.5511, 0.9639, 0.5556, 0.7884, 0.2354, 0.8271, 0.2418, 0.7884, 0.2365, 0.7884, 0.2392, 0.8276, 0.2437, 0.8334, 0.2795, 0.8276, 0.2437, 0.8271, 0.2418, 0.8316, 0.2445, 0.9361, 0.5499, 0.9332, 0.5492, 0.9364, 0.5511, 0.7834, 0.3656, 0.7834, 0.3653, 0.7789, 0.3655, 0.8177, 0.3648, 0.8096, 0.3649, 0.8097, 0.365, 0.9437, 0.7059, 0.9402, 0.7058, 0.9406, 0.7217, 0.9402, 0.7058, 0.9367, 0.706, 0.9406, 0.7217, 0.9067, 0.6048, 0.9136, 0.5927, 0.9042, 0.5929, 0.9936, 0.5122, 0.9911, 0.5128, 0.9964, 0.5141, 0.9067, 0.6048, 0.9106, 0.6065, 0.9136, 0.5927, 0.996, 0.5216, 0.9319, 0.5219, 0.9953, 0.528, 0.9361, 0.5499, 0.9639, 0.5535, 0.9319, 0.5219, 0.7439, 0.2736, 0.7583, 0.2412, 0.8334, 0.2795, 0.9695, 0.6083, 0.9729, 0.6033, 0.9627, 0.6041, 0.9659, 0.6123, 0.9627, 0.6041, 0.963, 0.7073, 0.9319, 0.5219, 0.9853, 0.552, 0.9953, 0.528, 0.9319, 0.5219, 0.9639, 0.5535, 0.9853, 0.552, 0.8334, 0.2795, 0.7583, 0.2412, 0.7884, 0.2392, 0.9695, 0.6083, 0.9627, 0.6041, 0.9659, 0.6123, 0.9067, 0.6048, 0.9042, 0.5929, 0.903, 0.6066, 0.2444, 0.024, 0.2939, 0.02193, 0.2444, 0.02366, 0.2444, 0.02366, 0.2939, 0.02193, 0.2444, 0.01836, 0.2939, 0.02193, 0.2444, 0.024, 0.2444, 0.01836, 0.2444, 0.024, 0.2939, 0.02193, 0.2444, 0.02366, 0.2444, 0.02366, 0.2939, 0.02193, 0.2444, 0.01836, 0.2939, 0.02193, 0.2444, 0.024, 0.2444, 0.01836, 0.2444, 0.024, 0.2444, 0.02366, 0.2939, 0.02193, 0.2444, 0.02366, 0.2444, 0.01836, 0.2939, 0.02193, 0.2939, 0.02193, 0.2444, 0.01836, 0.2444, 0.024, 0.2444, 0.024, 0.2444, 0.02366, 0.2939, 0.02193, 0.2444, 0.02366, 0.2444, 0.01836, 0.2939, 0.02193, 0.2939, 0.02193, 0.2444, 0.01836, 0.2444, 0.024])
me_kc_10_001.materials.append(mat_kc_10_wingwi_001)
me_kc_10_001.use_remesh_preserve_volume = False
me_kc_10_001.use_remesh_preserve_attributes = False
me_kc_10_001.use_mirror_vertex_groups = False
me_kc_10_001.update()
me_kc_10 = bpy.data.meshes.new('KC-10')
me_kc_10.from_pydata([(7.332, 0.1252, 0.3879), (7.69, 0.09765, 0.3086), (7.69, -0.1932, 0.3086), (7.332, -0.2208, 0.3879), (7.328, 0.1252, 0.5182), (7.328, -0.2208, 0.5182), (7.686, -0.1932, 0.439), (7.686, 0.09765, 0.439), (7.574, 0.1687, 0.3571), (6.397, 0.1248, 0.08628), (9.215, 0.1513, -0.06099), (7.59, 0.1513, -0.1141), (7.592, 0.0984, -0.1681), (6.454, 0.0984, -0.2031), (6.488, 0.1513, -0.1402), (9.352, 0.1469, -0.04416), (9.39, 0.1598, 0.3705), (9.389, 0.1712, 0.2618), (9.393, 0.09711, 0.4874), (9.306, 0.1247, -0.09953), (9.217, 0.0984, -0.1149), (9.372, 0.06337, -0.1229), (9.393, 0.06496, 0.5081), (9.508, 0.1489, 0.01193), (10.31, 0.1051, 0.02495), (10.26, 0.1384, -0.07806), (9.553, 0.1787, -0.09302), (10.38, 0.1075, 0.2233), (10.4, 0.09136, 0.3022), (10.42, 0.04644, 0.4066), (10.24, 0.1285, -0.09535), (9.55, 0.1643, -0.1167), (10.23, 0.04635, -0.1034), (10.43, 0.02523, 0.4235), (10.55, 0.01883, 0.4394), (10.44, 0.1024, 0.2301), (10.49, 0.08406, 0.3132), (10.55, 0.03868, 0.4218), (-0.1528, 0.1248, 0.08252), (-0.157, 0.06152, 0.2103), (6.557, 0.06152, 0.2194), (6.194, 0.1053, -0.1594), (-0.145, 0.1053, -0.1562), (-0.1439, 0.06461, -0.1913), (6.174, 0.06461, -0.1952), (-0.157, -0.04775, 0.2103), (6.557, -0.04775, 0.2194), (7.394, 0.1496, 0.5666), (7.601, 0.1039, 0.4478), (7.635, 0.07023, 0.4702), (10.36, 0.09176, 0.08918), (10.26, 0.09176, 0.08587), (10.37, 0.08036, 0.01965), (10.27, 0.08036, 0.01634), (10.37, 0.03307, -0.03262), (10.27, 0.03307, -0.03593), (10.25, 0.01045, 0.3357), (10.25, 0.06068, 0.212), (9.786, 0.06103, 0.1967), (9.782, 0.01061, 0.3204), (10.24, 0.06588, 0.1831), (10.25, 0.06411, 0.1911), (10.06, 0.06588, 0.1773), (10.24, -0.04775, 0.3256), (10.25, -0.04775, 0.3811), (10.25, -0.04775, 0.211), (9.781, -0.04775, 0.3658), (9.787, 0.06588, 0.1682), (9.997, 0.06789, 0.1219), (9.748, 0.06769, 0.1185), (10.37, -0.04775, -0.05899), (10.31, 0.09161, 0.03573), (10.26, 0.1174, -0.06608), (10.24, 0.03805, -0.08127), (10.54, 0.02201, 0.4056), (10.45, 0.08082, 0.2607), (9.906, 0.09161, 0.02236), (9.854, 0.1174, -0.07945), (10.05, 0.08082, 0.2473), (10.13, 0.02201, 0.3922), (9.861, -0.04775, 0.0251), (10.27, -0.04775, -0.0623), (7.394, -0.04775, 0.5666), (7.574, -0.2642, 0.3571), (6.397, -0.2203, 0.08628), (7.59, -0.2469, -0.1141), (9.215, -0.2469, -0.06099), (9.389, -0.2667, 0.2618), (7.592, -0.1939, -0.1681), (6.488, -0.2469, -0.1402), (6.454, -0.1939, -0.2031), (9.352, -0.2424, -0.04416), (9.39, -0.2553, 0.3705), (9.393, -0.1926, 0.4874), (9.217, -0.1939, -0.1149), (9.306, -0.2202, -0.09953), (9.372, -0.1589, -0.1229), (9.393, -0.1605, 0.5081), (9.553, -0.2742, -0.09302), (10.26, -0.2339, -0.07806), (10.31, -0.2006, 0.02495), (10.38, -0.203, 0.2233), (10.4, -0.1869, 0.3022), (10.42, -0.1419, 0.4066), (9.55, -0.2598, -0.1167), (10.24, -0.224, -0.09535), (10.23, -0.1418, -0.1034), (10.43, -0.1207, 0.4235), (10.55, -0.1143, 0.4394), (9.508, -0.2444, 0.01193), (10.44, -0.198, 0.2301), (10.49, -0.1796, 0.3132), (10.55, -0.1342, 0.4218), (-0.1528, -0.2203, 0.08252), (6.557, -0.157, 0.2194), (-0.157, -0.157, 0.2103), (6.194, -0.2008, -0.1594), (-0.145, -0.2008, -0.1562), (-0.1439, -0.1601, -0.1913), (6.174, -0.1601, -0.1952), (7.394, -0.2451, 0.5666), (7.601, -0.1994, 0.4478), (7.635, -0.1657, 0.4702), (10.26, -0.1873, 0.08587), (10.36, -0.1873, 0.08918), (10.27, -0.1759, 0.01634), (10.27, -0.1286, -0.03593), (10.37, -0.1286, -0.03262), (9.786, -0.1565, 0.1967), (10.25, -0.1562, 0.212), (10.24, -0.1614, 0.1831), (10.25, -0.1596, 0.1911), (10.06, -0.1614, 0.1773), (10.25, -0.106, 0.3357), (9.782, -0.1061, 0.3204), (9.787, -0.1614, 0.1682), (9.748, -0.1632, 0.1185), (9.997, -0.1634, 0.1219), (10.26, -0.213, -0.06608), (10.31, -0.1871, 0.03573), (10.24, -0.1335, -0.08127), (10.54, -0.1175, 0.4056), (10.45, -0.1763, 0.2607), (9.854, -0.213, -0.07945), (9.906, -0.1871, 0.02236), (10.05, -0.1763, 0.2473), (10.13, -0.1175, 0.3922), (7.394, 0.1699, 0.5609), (7.392, 0.1729, 0.5411), (7.394, -0.2654, 0.5609), (7.392, -0.2684, 0.5411), (7.332, -0.2208, 0.3879), (7.332, -0.2208, 0.3879), (7.69, -0.1932, 0.3086), (7.69, -0.1932, 0.3086), (7.69, 0.09765, 0.3086), (7.69, 0.09765, 0.3086), (7.332, 0.1252, 0.3879), (10.43, 0.02523, 0.4235), (10.55, 0.01883, 0.4394), (9.393, 0.06496, 0.5081), (10.43, 0.02523, 0.4235), (9.393, 0.06496, 0.5081), (10.26, 0.09176, 0.08587), (10.36, 0.09176, 0.08918), (10.26, 0.09176, 0.08587), (10.26, 0.1384, -0.07806), (10.26, 0.1384, -0.07806), (10.31, 0.1051, 0.02495), (10.23, 0.04635, -0.1034), (10.23, 0.04635, -0.1034), (10.24, 0.1285, -0.09535), (10.55, -0.1143, 0.4394), (10.55, 0.01883, 0.4394), (10.55, -0.1143, 0.4394), (10.31, 0.1051, 0.02495), (10.31, 0.1051, 0.02495), (10.44, 0.1024, 0.2301), (10.54, 0.02201, 0.4056), (10.49, 0.08406, 0.3132), (10.49, 0.08406, 0.3132), (10.55, 0.03868, 0.4218), (10.54, 0.02201, 0.4056), (10.54, 0.02201, 0.4056), (10.23, -0.1418, -0.1034), (10.23, -0.1418, -0.1034), (10.23, 0.04635, -0.1034), (9.393, -0.1605, 0.5081), (9.393, -0.1605, 0.5081), (10.54, 0.02201, 0.4056), (10.13, 0.02201, 0.3922), (10.54, 0.02201, 0.4056), (6.557, -0.04775, 0.2194), (-0.157, -0.04775, 0.2103), (-0.157, -0.04775, 0.2103), (7.635, -0.1657, 0.4702), (7.635, -0.1657, 0.4702), (10.26, -0.1873, 0.08587), (10.36, -0.1873, 0.08918), (10.26, -0.1873, 0.08587), (9.781, -0.04775, 0.3658), (10.25, -0.106, 0.3357), (10.25, -0.106, 0.3357), (10.25, -0.04775, 0.3811), (9.781, -0.04775, 0.3658), (10.31, -0.2006, 0.02495), (10.26, -0.2339, -0.07806), (10.26, -0.2339, -0.07806), (10.24, -0.224, -0.09535), (10.23, -0.1418, -0.1034), (10.23, -0.1418, -0.1034), (10.44, -0.198, 0.2301), (10.31, -0.2006, 0.02495), (10.31, -0.2006, 0.02495), (10.55, -0.1342, 0.4218), (10.49, -0.1796, 0.3132), (10.49, -0.1796, 0.3132), (7.394, -0.04775, 0.5666), (6.557, -0.04775, 0.2194), (7.394, -0.04775, 0.5666), (7.394, 0.1699, 0.5609), (7.394, 0.1699, 0.5609), (7.394, -0.2654, 0.5609), (7.394, 0.1699, 0.5609), (7.394, -0.2654, 0.5609), (10.25, -0.04775, 0.3811), (10.24, 0.1285, -0.09535), (10.26, 0.1384, -0.07806), (10.44, 0.1024, 0.2301), (10.49, 0.08406, 0.3132), (10.55, 0.03868, 0.4218), (10.55, 0.01883, 0.4394), (10.54, 0.02201, 0.4056), (9.906, 0.09161, 0.02236), (10.13, 0.02201, 0.3922), (10.13, -0.1175, 0.3922), (9.906, 0.09161, 0.02236), (10.05, 0.08082, 0.2473), (10.05, 0.08082, 0.2473), (10.13, 0.02201, 0.3922), (10.25, -0.04775, 0.3811), (10.24, -0.224, -0.09535), (10.26, -0.2339, -0.07806), (10.44, -0.198, 0.2301), (10.49, -0.1796, 0.3132), (10.55, -0.1342, 0.4218), (10.55, -0.1143, 0.4394), (9.906, -0.1871, 0.02236), (9.906, -0.1871, 0.02236), (10.05, -0.1763, 0.2473), (10.05, -0.1763, 0.2473), (10.13, -0.1175, 0.3922)], [(150, 224), (50, 51), (148, 220), (198, 199), (125, 197), (123, 124), (147, 149)], [(6, 7, 4), (4, 5, 6), (0, 5, 4), (0, 3, 5), (6, 5, 151), (152, 2, 6), (7, 6, 153), (154, 1, 7), (4, 7, 155), (156, 157, 4), (10, 11, 8), (8, 17, 10), (14, 11, 12), (12, 13, 14), (25, 26, 23), (23, 24, 25), (24, 23, 17), (17, 27, 24), (27, 17, 16), (16, 28, 27), (28, 16, 18), (18, 29, 28), (30, 31, 26), (26, 25, 30), (32, 21, 31), (31, 30, 32), (18, 22, 33), (33, 29, 18), (21, 96, 94), (94, 20, 21), (34, 158, 107), (107, 108, 34), (31, 19, 15), (15, 26, 31), (35, 27, 28), (28, 36, 35), (36, 28, 29), (29, 37, 36), (37, 29, 33), (33, 159, 37), (160, 97, 107), (107, 161, 162), (9, 41, 42), (42, 38, 9), (40, 9, 38), (38, 39, 40), (41, 44, 43), (43, 42, 41), (40, 39, 45), (45, 46, 40), (41, 14, 13), (13, 44, 41), (16, 8, 48), (48, 18, 16), (11, 10, 20), (20, 12, 11), (49, 22, 18), (18, 48, 49), (163, 164, 52), (52, 53, 165), (53, 52, 54), (54, 55, 53), (81, 55, 54), (54, 70, 81), (58, 59, 56), (56, 57, 58), (57, 56, 63), (63, 65, 57), (66, 64, 56), (56, 59, 66), (57, 62, 67), (67, 58, 57), (68, 69, 67), (67, 62, 68), (71, 72, 166), (167, 168, 71), (72, 73, 169), (170, 171, 72), (172, 141, 74), (74, 173, 174), (75, 71, 175), (176, 177, 75), (178, 75, 179), (180, 181, 182), (76, 77, 72), (72, 71, 76), (78, 76, 71), (71, 75, 78), (79, 78, 75), (75, 183, 79), (44, 13, 90), (90, 119, 44), (32, 106, 96), (96, 21, 32), (73, 140, 184), (185, 186, 73), (73, 77, 143), (143, 140, 73), (12, 88, 90), (90, 13, 12), (49, 122, 187), (188, 22, 49), (82, 47, 40), (40, 46, 82), (43, 44, 119), (119, 118, 43), (12, 20, 94), (94, 88, 12), (189, 141, 146), (146, 190, 191), (86, 87, 83), (83, 85, 86), (89, 90, 88), (88, 85, 89), (99, 100, 109), (109, 98, 99), (100, 101, 87), (87, 109, 100), (101, 102, 92), (92, 87, 101), (102, 103, 93), (93, 92, 102), (105, 99, 98), (98, 104, 105), (106, 105, 104), (104, 96, 106), (93, 103, 107), (107, 97, 93), (104, 98, 91), (91, 95, 104), (110, 111, 102), (102, 101, 110), (111, 112, 103), (103, 102, 111), (112, 108, 107), (107, 103, 112), (113, 117, 116), (116, 84, 113), (114, 115, 113), (113, 84, 114), (116, 117, 118), (118, 119, 116), (114, 192, 193), (194, 115, 114), (116, 119, 90), (90, 89, 116), (92, 93, 121), (121, 83, 92), (85, 88, 94), (94, 86, 85), (195, 121, 93), (93, 97, 196), (125, 126, 127), (127, 126, 81), (81, 70, 127), (128, 129, 133), (133, 134, 128), (129, 65, 63), (63, 133, 129), (200, 134, 201), (202, 203, 204), (129, 128, 135), (135, 132, 129), (137, 132, 135), (135, 136, 137), (139, 205, 206), (207, 138, 139), (138, 208, 209), (210, 140, 138), (142, 211, 212), (213, 139, 142), (141, 214, 215), (216, 142, 141), (144, 139, 138), (138, 143, 144), (145, 142, 139), (139, 144, 145), (146, 141, 142), (142, 145, 146), (217, 218, 114), (114, 120, 219), (221, 148, 150), (150, 222, 223), (8, 14, 9), (10, 17, 15), (10, 19, 20), (20, 19, 21), (23, 15, 17), (19, 31, 21), (15, 23, 26), (27, 35, 24), (14, 41, 9), (8, 9, 47), (8, 16, 17), (10, 15, 19), (60, 57, 61), (57, 60, 62), (63, 56, 225), (226, 227, 72), (228, 229, 75), (230, 231, 232), (73, 72, 77), (77, 233, 80), (234, 235, 80), (236, 237, 80), (238, 239, 80), (77, 80, 143), (83, 84, 89), (86, 91, 87), (86, 94, 95), (94, 96, 95), (109, 87, 91), (95, 96, 104), (91, 98, 109), (101, 100, 110), (89, 84, 116), (83, 120, 84), (83, 87, 92), (86, 95, 91), (130, 131, 129), (129, 132, 130), (63, 240, 133), (241, 138, 242), (243, 142, 244), (245, 141, 246), (140, 143, 138), (143, 80, 247), (248, 80, 249), (250, 80, 251), (9, 40, 47), (120, 114, 84), (89, 85, 83), (8, 11, 14)])
_uv = me_kc_10.uv_layers.new(name='UVMap')
_uv.uv.foreach_set('vector', [0.2446, 0.2255, 0.2446, 0.2622, 0.1984, 0.2657, 0.1984, 0.2657, 0.1984, 0.2221, 0.2446, 0.2255, 0.182, 0.2657, 0.1984, 0.2221, 0.1984, 0.2657, 0.182, 0.2657, 0.182, 0.2221, 0.1984, 0.2221, 0.2446, 0.2255, 0.1984, 0.2221, 0.2036, 0.2065, 0.2036, 0.2065, 0.2498, 0.21, 0.2446, 0.2255, 0.2446, 0.2622, 0.2446, 0.2255, 0.261, 0.2255, 0.261, 0.2255, 0.261, 0.2622, 0.2446, 0.2622, 0.1984, 0.2657, 0.2446, 0.2622, 0.2498, 0.2777, 0.2498, 0.2777, 0.2036, 0.2812, 0.1984, 0.2657, 0.05392, 0.9149, 0.05357, 0.854, 0.07114, 0.8539, 0.07114, 0.8539, 0.06621, 0.9216, 0.05392, 0.9149, 0.05363, 0.8126, 0.05357, 0.854, 0.05083, 0.854, 0.05083, 0.854, 0.05076, 0.8113, 0.05363, 0.8126, 0.05314, 0.9541, 0.05322, 0.9277, 0.05702, 0.926, 0.05702, 0.926, 0.05719, 0.956, 0.05314, 0.9541, 0.05719, 0.956, 0.05702, 0.926, 0.06621, 0.9216, 0.06621, 0.9216, 0.06462, 0.9588, 0.05719, 0.956, 0.06462, 0.9588, 0.06621, 0.9216, 0.07027, 0.9217, 0.07027, 0.9217, 0.06765, 0.9595, 0.06462, 0.9588, 0.06765, 0.9595, 0.07027, 0.9217, 0.07518, 0.922, 0.07518, 0.922, 0.0719, 0.9606, 0.06765, 0.9595, 0.05231, 0.9535, 0.05261, 0.9276, 0.05322, 0.9277, 0.05322, 0.9277, 0.05314, 0.9541, 0.05231, 0.9535, 0.04909, 0.9528, 0.04945, 0.9208, 0.05261, 0.9276, 0.05261, 0.9276, 0.05231, 0.9535, 0.04909, 0.9528, 0.07518, 0.922, 0.07658, 0.9221, 0.07297, 0.9608, 0.07297, 0.9608, 0.0719, 0.9606, 0.07518, 0.922, 0.04945, 0.9208, 0.04137, 0.9208, 0.03986, 0.9149, 0.03986, 0.9149, 0.05096, 0.9149, 0.04945, 0.9208, 0.01319, 0.9659, 0.0128, 0.9612, 0.01823, 0.9609, 0.01823, 0.9609, 0.01808, 0.9656, 0.01319, 0.9659, 0.05261, 0.9276, 0.05217, 0.9183, 0.0546, 0.92, 0.0546, 0.92, 0.05322, 0.9277, 0.05261, 0.9276, 0.06487, 0.9609, 0.06462, 0.9588, 0.06765, 0.9595, 0.06765, 0.9595, 0.068, 0.9628, 0.06487, 0.9609, 0.068, 0.9628, 0.06765, 0.9595, 0.0719, 0.9606, 0.0719, 0.9606, 0.07226, 0.9652, 0.068, 0.9628, 0.07226, 0.9652, 0.0719, 0.9606, 0.07297, 0.9608, 0.07297, 0.9608, 0.07314, 0.9656, 0.07226, 0.9652, 0.005926, 0.9228, 0.01429, 0.9221, 0.01823, 0.9609, 0.01823, 0.9609, 0.01277, 0.9613, 0.005926, 0.9228, 0.06218, 0.8096, 0.05228, 0.8014, 0.05312, 0.5693, 0.05312, 0.5693, 0.06306, 0.5697, 0.06218, 0.8096, 0.06792, 0.8158, 0.06218, 0.8096, 0.06306, 0.5697, 0.06306, 0.5697, 0.06811, 0.5702, 0.06792, 0.8158, 0.05228, 0.8014, 0.04982, 0.8006, 0.05012, 0.5693, 0.05012, 0.5693, 0.05312, 0.5693, 0.05228, 0.8014, 0.06792, 0.8158, 0.06811, 0.5702, 0.07205, 0.5697, 0.07205, 0.5697, 0.07192, 0.8151, 0.06792, 0.8158, 0.05228, 0.8014, 0.05363, 0.8126, 0.05076, 0.8113, 0.05076, 0.8113, 0.04982, 0.8006, 0.05228, 0.8014, 0.07027, 0.9217, 0.07114, 0.8539, 0.07537, 0.8549, 0.07537, 0.8549, 0.07518, 0.922, 0.07027, 0.9217, 0.05357, 0.854, 0.05392, 0.9149, 0.05096, 0.9149, 0.05096, 0.9149, 0.05083, 0.854, 0.05357, 0.854, 0.07695, 0.8563, 0.07658, 0.9221, 0.07518, 0.922, 0.07518, 0.922, 0.07537, 0.8549, 0.07695, 0.8563, 0.4244, 0.01357, 0.4361, 0.01494, 0.435, 0.0228, 0.435, 0.0228, 0.4235, 0.0217, 0.4244, 0.01357, 0.4235, 0.0217, 0.435, 0.0228, 0.4346, 0.03048, 0.4346, 0.03048, 0.4229, 0.02992, 0.4235, 0.0217, 0.4227, 0.03978, 0.4229, 0.02992, 0.4346, 0.03048, 0.4346, 0.03048, 0.4344, 0.03975, 0.4227, 0.03978, 0.09836, 0.7804, 0.0848, 0.7757, 0.1002, 0.7279, 0.1002, 0.7279, 0.1146, 0.7336, 0.09836, 0.7804, 0.1146, 0.7336, 0.1002, 0.7279, 0.1028, 0.7219, 0.1028, 0.7219, 0.1149, 0.7221, 0.1146, 0.7336, 0.07693, 0.773, 0.09315, 0.7262, 0.1002, 0.7279, 0.1002, 0.7279, 0.0848, 0.7757, 0.07693, 0.773, 0.1146, 0.7336, 0.1109, 0.7537, 0.1013, 0.7815, 0.1013, 0.7815, 0.09836, 0.7804, 0.1146, 0.7336, 0.1138, 0.7625, 0.1047, 0.7872, 0.1013, 0.7815, 0.1013, 0.7815, 0.1109, 0.7537, 0.1138, 0.7625, 0.03725, 0.9859, 0.04025, 0.9845, 0.04033, 0.9846, 0.04033, 0.9846, 0.03771, 0.986, 0.03725, 0.9859, 0.04025, 0.9845, 0.04248, 0.9839, 0.04241, 0.9847, 0.04241, 0.9847, 0.04021, 0.9853, 0.04025, 0.9845, 0.06336, 0.9933, 0.063, 0.9923, 0.06675, 0.9919, 0.06675, 0.9919, 0.06681, 0.993, 0.06336, 0.9933, 0.03109, 0.9898, 0.03725, 0.9859, 0.03771, 0.986, 0.03771, 0.986, 0.0322, 0.9896, 0.03109, 0.9898, 0.02677, 0.992, 0.03109, 0.9898, 0.03002, 0.9911, 0.03002, 0.9911, 0.02692, 0.9927, 0.02677, 0.992, 0.03753, 0.9747, 0.0404, 0.9733, 0.04025, 0.9845, 0.04025, 0.9845, 0.03725, 0.9859, 0.03753, 0.9747, 0.03139, 0.9786, 0.03753, 0.9747, 0.03725, 0.9859, 0.03725, 0.9859, 0.03109, 0.9898, 0.03139, 0.9786, 0.02713, 0.9808, 0.03139, 0.9786, 0.03109, 0.9898, 0.03109, 0.9898, 0.02677, 0.992, 0.02713, 0.9808, 0.04982, 0.8006, 0.05076, 0.8113, 0.04, 0.8113, 0.04, 0.8113, 0.04093, 0.8006, 0.04982, 0.8006, 0.04909, 0.9528, 0.04203, 0.9528, 0.04137, 0.9208, 0.04137, 0.9208, 0.04945, 0.9208, 0.04909, 0.9528, 0.04248, 0.9839, 0.04729, 0.9839, 0.04727, 0.9845, 0.04727, 0.9845, 0.04241, 0.9847, 0.04248, 0.9839, 0.04248, 0.9839, 0.0404, 0.9733, 0.04949, 0.9734, 0.04949, 0.9734, 0.04729, 0.9839, 0.04248, 0.9839, 0.05083, 0.854, 0.03998, 0.854, 0.04, 0.8113, 0.04, 0.8113, 0.05076, 0.8113, 0.05083, 0.854, 0.07695, 0.8563, 0.08587, 0.8564, 0.08502, 0.9224, 0.08502, 0.9224, 0.07658, 0.9221, 0.07695, 0.8563, 0.08455, 0.8459, 0.07767, 0.8483, 0.06792, 0.8158, 0.06792, 0.8158, 0.07192, 0.8151, 0.08455, 0.8459, 0.05012, 0.5693, 0.04982, 0.8006, 0.04093, 0.8006, 0.04093, 0.8006, 0.04072, 0.5693, 0.05012, 0.5693, 0.05083, 0.854, 0.05096, 0.9149, 0.03986, 0.9149, 0.03986, 0.9149, 0.03998, 0.854, 0.05083, 0.854, 0.06684, 0.9921, 0.063, 0.9923, 0.06273, 0.9811, 0.06273, 0.9811, 0.06652, 0.9809, 0.06684, 0.9921, 0.0369, 0.9149, 0.02464, 0.9216, 0.01974, 0.8539, 0.01974, 0.8539, 0.03726, 0.854, 0.0369, 0.9149, 0.0371, 0.8126, 0.04, 0.8113, 0.03998, 0.854, 0.03998, 0.854, 0.03726, 0.854, 0.0371, 0.8126, 0.03807, 0.9541, 0.03399, 0.956, 0.03384, 0.926, 0.03384, 0.926, 0.03763, 0.9277, 0.03807, 0.9541, 0.03399, 0.956, 0.02658, 0.9588, 0.02464, 0.9216, 0.02464, 0.9216, 0.03384, 0.926, 0.03399, 0.956, 0.02658, 0.9588, 0.02355, 0.9596, 0.02059, 0.9218, 0.02059, 0.9218, 0.02464, 0.9216, 0.02658, 0.9588, 0.02355, 0.9596, 0.01929, 0.9607, 0.01568, 0.9221, 0.01568, 0.9221, 0.02059, 0.9218, 0.02355, 0.9596, 0.03894, 0.9535, 0.03807, 0.9541, 0.03763, 0.9277, 0.03763, 0.9277, 0.0382, 0.9276, 0.03894, 0.9535, 0.04203, 0.9528, 0.03894, 0.9535, 0.0382, 0.9276, 0.0382, 0.9276, 0.04137, 0.9208, 0.04203, 0.9528, 0.01568, 0.9221, 0.01929, 0.9607, 0.01823, 0.9609, 0.01823, 0.9609, 0.01429, 0.9221, 0.01568, 0.9221, 0.0382, 0.9276, 0.03763, 0.9277, 0.03622, 0.9201, 0.03622, 0.9201, 0.03867, 0.9183, 0.0382, 0.9276, 0.02633, 0.9609, 0.0232, 0.9628, 0.02355, 0.9596, 0.02355, 0.9596, 0.02658, 0.9588, 0.02633, 0.9609, 0.0232, 0.9628, 0.01895, 0.9652, 0.01929, 0.9607, 0.01929, 0.9607, 0.02355, 0.9596, 0.0232, 0.9628, 0.01895, 0.9652, 0.01808, 0.9656, 0.01823, 0.9609, 0.01823, 0.9609, 0.01929, 0.9607, 0.01895, 0.9652, 0.02789, 0.5697, 0.03776, 0.5693, 0.03843, 0.8014, 0.03843, 0.8014, 0.02845, 0.8096, 0.02789, 0.5697, 0.02309, 0.8158, 0.02287, 0.5703, 0.02789, 0.5697, 0.02789, 0.5697, 0.02845, 0.8096, 0.02309, 0.8158, 0.03843, 0.8014, 0.03776, 0.5693, 0.04072, 0.5693, 0.04072, 0.5693, 0.04093, 0.8006, 0.03843, 0.8014, 0.02309, 0.8158, 0.01911, 0.8151, 0.01897, 0.5698, 0.01897, 0.5698, 0.02287, 0.5703, 0.02309, 0.8158, 0.03843, 0.8014, 0.04093, 0.8006, 0.04, 0.8113, 0.04, 0.8113, 0.0371, 0.8126, 0.03843, 0.8014, 0.02059, 0.9218, 0.01568, 0.9221, 0.0155, 0.855, 0.0155, 0.855, 0.01974, 0.8539, 0.02059, 0.9218, 0.03726, 0.854, 0.03998, 0.854, 0.03986, 0.9149, 0.03986, 0.9149, 0.0369, 0.9149, 0.03726, 0.854, 0.01391, 0.8564, 0.0155, 0.855, 0.01568, 0.9221, 0.01568, 0.9221, 0.01429, 0.9221, 0.01391, 0.8564, 0.4236, 0.05784, 0.423, 0.04964, 0.4346, 0.04903, 0.4346, 0.04903, 0.423, 0.04964, 0.4227, 0.03978, 0.4227, 0.03978, 0.4344, 0.03975, 0.4346, 0.04903, 0.1011, 0.6631, 0.1151, 0.7106, 0.1018, 0.7156, 0.1018, 0.7156, 0.08732, 0.6672, 0.1011, 0.6631, 0.1151, 0.7106, 0.1149, 0.7221, 0.1028, 0.7219, 0.1028, 0.7219, 0.1018, 0.7156, 0.1151, 0.7106, 0.07933, 0.6696, 0.08732, 0.6672, 0.09777, 0.7158, 0.09777, 0.7158, 0.09336, 0.7171, 0.07933, 0.6696, 0.1151, 0.7106, 0.1011, 0.6631, 0.104, 0.6623, 0.104, 0.6623, 0.1124, 0.6905, 0.1151, 0.7106, 0.1157, 0.6818, 0.1124, 0.6905, 0.104, 0.6623, 0.104, 0.6623, 0.1077, 0.6567, 0.1157, 0.6818, 0.05258, 0.9861, 0.05212, 0.9862, 0.04926, 0.9852, 0.04926, 0.9852, 0.04963, 0.9846, 0.05258, 0.9861, 0.04963, 0.9846, 0.04899, 0.9853, 0.04727, 0.9845, 0.04727, 0.9845, 0.04729, 0.9839, 0.04963, 0.9846, 0.0587, 0.99, 0.05759, 0.9898, 0.05212, 0.9862, 0.05212, 0.9862, 0.05258, 0.9861, 0.0587, 0.99, 0.063, 0.9923, 0.06284, 0.993, 0.05976, 0.9913, 0.05976, 0.9913, 0.0587, 0.99, 0.063, 0.9923, 0.05237, 0.9749, 0.05258, 0.9861, 0.04963, 0.9846, 0.04963, 0.9846, 0.04949, 0.9734, 0.05237, 0.9749, 0.05848, 0.9788, 0.0587, 0.99, 0.05258, 0.9861, 0.05258, 0.9861, 0.05237, 0.9749, 0.05848, 0.9788, 0.06273, 0.9811, 0.063, 0.9923, 0.0587, 0.99, 0.0587, 0.99, 0.05848, 0.9788, 0.06273, 0.9811, 0.005001, 0.8452, 0.01911, 0.8151, 0.02309, 0.8158, 0.02309, 0.8158, 0.01173, 0.848, 0.005001, 0.8452, 0.6294, 0.392, 0.6286, 0.3928, 0.628, 0.3589, 0.628, 0.3589, 0.6286, 0.3597, 0.6294, 0.392, 0.07114, 0.8539, 0.05363, 0.8126, 0.06218, 0.8096, 0.05392, 0.9149, 0.06621, 0.9216, 0.0546, 0.92, 0.05392, 0.9149, 0.05217, 0.9183, 0.05096, 0.9149, 0.05096, 0.9149, 0.05217, 0.9183, 0.04945, 0.9208, 0.05702, 0.926, 0.0546, 0.92, 0.06621, 0.9216, 0.05217, 0.9183, 0.05261, 0.9276, 0.04945, 0.9208, 0.0546, 0.92, 0.05702, 0.926, 0.05322, 0.9277, 0.06462, 0.9588, 0.06487, 0.9609, 0.05719, 0.956, 0.05363, 0.8126, 0.05228, 0.8014, 0.06218, 0.8096, 0.07114, 0.8539, 0.06218, 0.8096, 0.07767, 0.8483, 0.07114, 0.8539, 0.07027, 0.9217, 0.06621, 0.9216, 0.05392, 0.9149, 0.0546, 0.92, 0.05217, 0.9183, 0.117, 0.7359, 0.1146, 0.7336, 0.1166, 0.7345, 0.1146, 0.7336, 0.117, 0.7359, 0.1109, 0.7537, 0.1028, 0.7219, 0.1002, 0.7279, 0.09687, 0.7217, 0.04021, 0.9853, 0.04033, 0.9846, 0.04025, 0.9845, 0.0322, 0.9896, 0.03002, 0.9911, 0.03109, 0.9898, 0.02692, 0.9927, 0.0264, 0.9931, 0.02677, 0.992, 0.04248, 0.9839, 0.04025, 0.9845, 0.0404, 0.9733, 0.0404, 0.9733, 0.04103, 0.9701, 0.04497, 0.9706, 0.04307, 0.9582, 0.04714, 0.9583, 0.04497, 0.9706, 0.04103, 0.9701, 0.04134, 0.9628, 0.04497, 0.9706, 0.04134, 0.9628, 0.04307, 0.9582, 0.04497, 0.9706, 0.0404, 0.9733, 0.04497, 0.9706, 0.04949, 0.9734, 0.01974, 0.8539, 0.02845, 0.8096, 0.0371, 0.8126, 0.0369, 0.9149, 0.03622, 0.9201, 0.02464, 0.9216, 0.0369, 0.9149, 0.03986, 0.9149, 0.03867, 0.9183, 0.03986, 0.9149, 0.04137, 0.9208, 0.03867, 0.9183, 0.03384, 0.926, 0.02464, 0.9216, 0.03622, 0.9201, 0.03867, 0.9183, 0.04137, 0.9208, 0.0382, 0.9276, 0.03622, 0.9201, 0.03763, 0.9277, 0.03384, 0.926, 0.02658, 0.9588, 0.03399, 0.956, 0.02633, 0.9609, 0.0371, 0.8126, 0.02845, 0.8096, 0.03843, 0.8014, 0.01974, 0.8539, 0.01173, 0.848, 0.02845, 0.8096, 0.01974, 0.8539, 0.02464, 0.9216, 0.02059, 0.9218, 0.0369, 0.9149, 0.03867, 0.9183, 0.03622, 0.9201, 0.1177, 0.7085, 0.1172, 0.7098, 0.1151, 0.7106, 0.1151, 0.7106, 0.1124, 0.6905, 0.1177, 0.7085, 0.1028, 0.7219, 0.09687, 0.7217, 0.1018, 0.7156, 0.04899, 0.9853, 0.04963, 0.9846, 0.04926, 0.9852, 0.05759, 0.9898, 0.0587, 0.99, 0.05976, 0.9913, 0.06284, 0.993, 0.063, 0.9923, 0.06336, 0.9933, 0.04729, 0.9839, 0.04949, 0.9734, 0.04963, 0.9846, 0.04949, 0.9734, 0.04497, 0.9706, 0.04892, 0.9702, 0.04892, 0.9702, 0.04497, 0.9706, 0.04878, 0.9629, 0.04878, 0.9629, 0.04497, 0.9706, 0.04714, 0.9583, 0.06218, 0.8096, 0.06792, 0.8158, 0.07767, 0.8483, 0.01173, 0.848, 0.02309, 0.8158, 0.02845, 0.8096, 0.0371, 0.8126, 0.03726, 0.854, 0.01974, 0.8539, 0.07114, 0.8539, 0.05357, 0.854, 0.05363, 0.8126])
me_kc_10.materials.append(mat_kc_10_wingwi)
me_kc_10.use_remesh_preserve_volume = False
me_kc_10.use_remesh_preserve_attributes = False
me_kc_10.use_mirror_vertex_groups = False
me_kc_10.update()

# ---- objects
ob_kc_10_001 = bpy.data.objects.new('KC-10.001', me_kc_10_001)
ob_kc_10 = bpy.data.objects.new('KC-10', me_kc_10)

# ---- transforms, parenting, visibility, modifiers, constraints
ob_kc_10_001.location = (-1.387, 0.0, -4.025)
ob_kc_10_001.rotation_euler = (9.679e-08, -0.5228, 3.142)
ob_kc_10_001.scale = (1.091, 1.06, 1.06)
ob_kc_10_001.lineart.crease_threshold = 0.0
ob_kc_10.location = (0.0, 0.0, 0.0)
ob_kc_10.rotation_euler = (-7.774e-09, 0.0, 3.142)
ob_kc_10.scale = (1.091, 1.06, 1.06)
ob_kc_10.lineart.crease_threshold = 0.0

# ---- collection membership
col_collection_1.objects.link(ob_kc_10_001)
col_collection_1.objects.link(ob_kc_10)

# ---- scene / render settings (as saved in the file)
scene.frame_start = 1; scene.frame_end = 250; scene.frame_set(1)
scene.render.engine = 'BLENDER_EEVEE_NEXT'
scene.render.resolution_percentage = 50
scene.render.dither_intensity = 0.0
scene.cycles.use_denoising = False
scene.cycles.samples = 10
scene.cycles.sampling_pattern = 'TABULATED_SOBOL'
scene.cycles.light_sampling_threshold = 0.0
scene.cycles.use_adaptive_sampling = False
scene.cycles.use_light_tree = False
scene.cycles.blur_glossy = 0.0
scene.cycles.pixel_filter_type = 'GAUSSIAN'
scene.cycles.sample_clamp_indirect = 0.0
scene.view_settings.view_transform = 'Standard'
bpy.context.view_layer.update()

# ---- added for rendering (the .blend has no active camera and no usable light): camera, sun
cam_auto = bpy.data.cameras.new('AutoCamera')
cam_auto.lens = 50.0
cam_auto.sensor_width = 36.0
cam_auto.clip_end = 1000.0
ob_auto_camera = bpy.data.objects.new('AutoCamera', cam_auto)
scene.collection.objects.link(ob_auto_camera)
ob_auto_camera.location = (6.02084, -13.9822, 10.2436)
ob_auto_camera.rotation_euler = (1.09748, -7.21219e-08, 0.694738)
scene.camera = ob_auto_camera
light_auto_sun = bpy.data.lights.new('AutoSun', 'SUN')
light_auto_sun.energy = 3.0
light_auto_sun.angle = 0.0523599
ob_auto_sun = bpy.data.objects.new('AutoSun', light_auto_sun)
scene.collection.objects.link(ob_auto_sun)
ob_auto_sun.rotation_euler = (0.872665, 0.174533, 0.523599)
bpy.context.view_layer.update()
